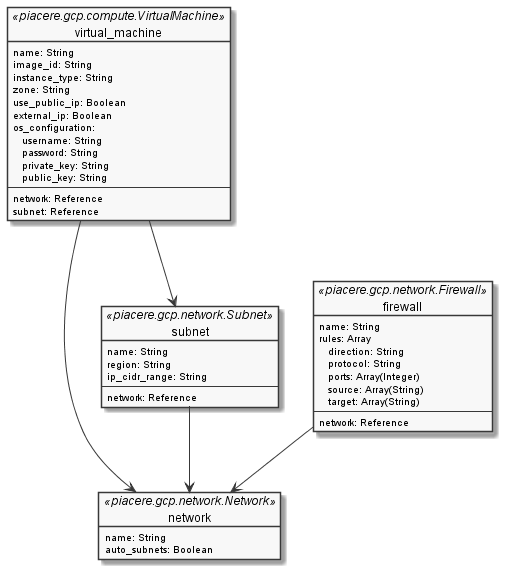

The diagram above was rendered by PlantUML. Its source (embedded in the PNG):
@startuml integrated

' Design Configuration
skinparam monochrome true
skinparam tabSize 2

object "network" as network <<piacere.gcp.network.Network>> {
    name: String
    auto_subnets: Boolean
}

object "subnet" as subnet <<piacere.gcp.network.Subnet>> {
    name: String
    region: String
    ip_cidr_range: String
    ---
    network: Reference
}

object "firewall" as firewall <<piacere.gcp.network.Firewall>> {
    name: String
    rules: Array
        \t direction: String
        \t protocol: String
        \t ports: Array(Integer)
        \t source: Array(String)
        \t target: Array(String)
    ---
    network: Reference
}

object "virtual_machine" as vm <<piacere.gcp.compute.VirtualMachine>> {
    name: String
    image_id: String
    instance_type: String
    zone: String
    use_public_ip: Boolean
    external_ip: Boolean
    os_configuration:
        \t username: String
        \t password: String
        \t private_key: String
        \t public_key: String
    ---
    network: Reference
    subnet: Reference
}

subnet --> network
firewall --> network
vm --> network
vm --> subnet

@enduml